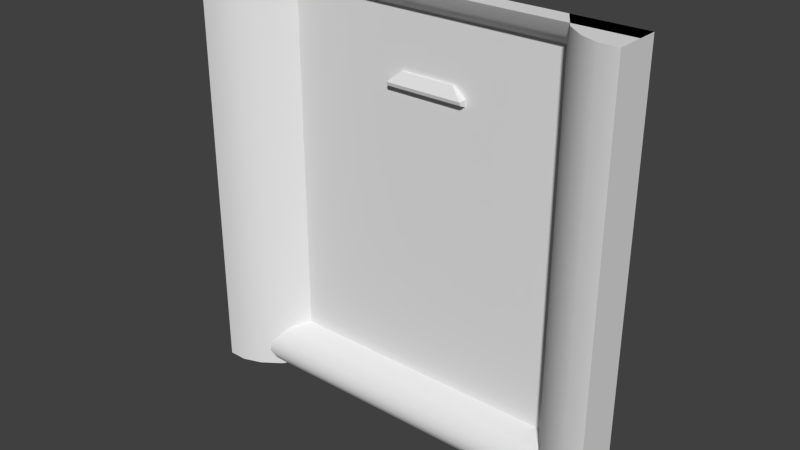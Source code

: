 # Source: stor1_3.blend  (saved by Blender 2.76.0; exported with 4.5.12 LTS)
import bpy
from mathutils import Matrix  # noqa: F401  (used for matrix-valued properties, if any)

bpy.ops.wm.read_factory_settings(use_empty=True)
scene = bpy.context.scene
scene.name = 'Scene'

# ---- collections
col_collection_1 = bpy.data.collections.new('Collection 1'); scene.collection.children.link(col_collection_1)

# ---- materials (node trees are filled in below, after node groups)
mat_stor1_5 = bpy.data.materials.new('stor1_5')
mat_stor1_5.alpha_threshold = 0.0
mat_stor1_5.use_transparent_shadow = False
mat_stor1_5.roughness = 0.5

# ---- material node trees

# ---- world
world_world = bpy.data.worlds.new('World'); scene.world = world_world
world_world.color = (0.05088, 0.05088, 0.05088)
world_world.use_sun_shadow = False
world_world.sun_shadow_jitter_overblur = 0.0
world_world.cycles.sampling_method = 'MANUAL'
world_world.cycles.sample_map_resolution = 256

# ---- meshes
me_stor1_3_meshdata = bpy.data.meshes.new('stor1_3_meshdata')
me_stor1_3_meshdata.from_pydata([(-1.28, 1.16, 1.28), (1.28, 1.16, 1.28), (1.28, 1.08, -1.187), (-1.28, 1.08, -1.187), (-1.28, 1.28, 1.138), (1.28, 1.28, 1.138), (1.28, 1.1, -1.095), (1.28, 1.2, 1.209), (-1.28, 1.16, -1.28), (1.28, 1.16, -1.28), (-1.28, 1.2, 1.209), (-1.28, 1.28, -1.002), (1.28, 1.28, -1.002), (-1.28, 1.1, -1.095), (-1.28, 1.23, 1.174), (1.28, 1.23, 1.174), (1.28, 1.1, -1.234), (-1.28, 1.1, -1.234), (-1.28, 1.08, -1.141), (1.28, 1.08, -1.141), (1.28, 1.14, -1.048), (-1.28, 1.14, -1.048), (1.28, 1.17, -1.025), (-1.28, 1.17, -1.025), (-1.28, 1.28, -1.28), (1.28, 1.28, -1.28), (-1.28, 1.28, 1.28), (1.28, 1.28, 1.28), (-1.28, 1.0, -1.28), (1.28, 1.0, -1.28), (-1.28, 1.0, 1.28), (1.28, 1.0, 1.28), (0.8602, 1.28, -1.28), (0.8602, 1.28, 1.28), (-0.8336, 1.28, 1.28), (-0.8336, 1.28, -1.28), (0.8602, 1.28, 1.138), (-0.8336, 1.28, 1.138), (0.8602, 1.28, -1.002), (-0.8336, 1.28, -1.002), (0.9652, 1.12, -1.28), (1.07, 1.04, -1.28), (1.175, 1.0, -1.28), (1.175, 1.0, 1.28), (1.07, 1.04, 1.28), (0.9652, 1.12, 1.28), (-0.9452, 1.12, 1.28), (-1.057, 1.04, 1.28), (-1.168, 1.0, 1.28), (-1.168, 1.0, -1.28), (-1.057, 1.04, -1.28), (-0.9452, 1.12, -1.28), (1.28, 1.28, 1.28), (-1.28, 1.28, 1.28), (1.28, 1.28, -1.28), (-1.28, 1.28, -1.28), (0.9127, 1.2, 1.28), (-0.8894, 1.2, 1.28), (-0.09804, 1.263, 0.8002), (-0.1656, 1.284, 0.6975), (-0.09804, 1.284, 0.8002), (0.2369, 1.263, 0.8002), (0.3045, 1.284, 0.6975), (0.2369, 1.284, 0.8002), (-0.1656, 1.232, 0.7383), (-0.1656, 1.284, 0.7383), (0.3045, 1.284, 0.7383), (0.3045, 1.232, 0.7383), (0.3045, 1.238, 0.7179), (-0.1656, 1.238, 0.7179)], [], [(19, 6, 13, 18), (14, 15, 7, 10), (16, 2, 3, 17), (22, 12, 11, 23), (4, 5, 15, 14), (1, 0, 10, 7), (9, 16, 17, 8), (2, 19, 18, 3), (6, 20, 21, 13), (20, 22, 23, 21), (9, 8, 24, 25), (0, 1, 27, 26), (39, 38, 36, 37), (32, 40, 45, 56, 33, 36, 38), (40, 41, 44, 45), (41, 42, 43, 44), (31, 43, 42, 29), (49, 50, 47, 48), (50, 51, 46, 47), (37, 34, 57, 46, 51, 35, 39), (28, 49, 48, 30), (31, 29, 54, 52), (28, 30, 53, 55), (45, 44, 43, 31, 52, 33, 56), (30, 48, 47, 46, 57, 34, 53), (42, 41, 40, 32, 54, 29), (35, 51, 50, 49, 28, 55), (64, 58, 60, 65), (66, 63, 61, 67), (67, 61, 58, 64), (63, 60, 58, 61), (62, 66, 67, 68), (59, 69, 64, 65), (68, 67, 64, 69), (62, 68, 69, 59)])
me_stor1_3_meshdata.polygons.foreach_set('use_smooth', [True] * 35)
_uv = me_stor1_3_meshdata.uv_layers.new(name='UVMap')
_uv.uv.foreach_set('vector', [1.0, 0.05427, 1.0, 0.07236, 0.0, 0.07236, 0.0, 0.05427, 0.0, 0.9584, 1.0, 0.9584, 1.0, 0.9723, 0.0, 0.9723, 1.0, 0.01809, 1.0, 0.03618, 0.0, 0.03618, 0.0, 0.01809, 1.0, 0.0995, 1.0, 0.1085, 0.0, 0.1085, 0.0, 0.0995, 0.0, 0.9446, 1.0, 0.9446, 1.0, 0.9584, 0.0, 0.9584, 1.0, 1.0, 0.0, 1.0, 0.0, 0.9723, 1.0, 0.9723, 1.0, 0.0, 1.0, 0.01809, 0.0, 0.01809, 0.0, 0.0, 1.0, 0.03618, 1.0, 0.05427, 0.0, 0.05427, 0.0, 0.03618, 1.0, 0.07236, 1.0, 0.09045, 0.0, 0.09045, 0.0, 0.07236, 1.0, 0.09045, 1.0, 0.0995, 0.0, 0.0995, 0.0, 0.09045, 0.6968, 0.0, 0.3032, 0.0, 0.3032, 0.0, 0.6968, 0.0, 0.258, 0.00164, 0.742, 0.00164, 0.742, 0.00164, 0.258, 0.00164, 0.1744, 0.1085, 0.836, 0.1085, 0.836, 0.9446, 0.1744, 0.9446, 0.836, 0.0, 0.877, 0.0, 0.877, 1.0, 0.8565, 1.0, 0.836, 1.0, 0.836, 0.9446, 0.836, 0.1085, 0.877, 0.0, 0.918, 0.0, 0.918, 1.0, 0.877, 1.0, 0.918, 0.0, 0.959, 0.0, 0.959, 1.0, 0.918, 1.0, 1.0, 1.0, 0.959, 1.0, 0.959, 0.0, 1.0, 0.0, 0.04359, 0.0, 0.08718, 0.0, 0.08718, 1.0, 0.04359, 1.0, 0.08718, 0.0, 0.1308, 0.0, 0.1308, 1.0, 0.08718, 1.0, 0.1744, 0.9446, 0.1744, 1.0, 0.1526, 1.0, 0.1308, 1.0, 0.1308, 0.0, 0.1744, 0.0, 0.1744, 0.1085, 0.0, 0.0, 0.04359, 0.0, 0.04359, 1.0, 0.0, 1.0, 0.8914, 0.7834, 0.8914, 0.3748, 0.8914, 0.3748, 0.8914, 0.7834, 0.1133, 0.3023, 0.1133, 0.9086, 0.1133, 0.9086, 0.1133, 0.3023, 0.6932, 0.0007445, 0.7137, 0.0007445, 0.7342, 0.0007445, 0.7547, 0.0007445, 0.7547, 0.0007445, 0.6727, 0.0007445, 0.6829, 0.0007445, 0.2547, 0.0007445, 0.2764, 0.0007445, 0.2982, 0.0007445, 0.32, 0.0007445, 0.3309, 0.0007445, 0.3418, 0.0007445, 0.2547, 0.0007445, 0.5769, 0.003934, 0.5695, 0.003934, 0.5622, 0.003934, 0.5548, 0.003934, 0.5842, 0.003934, 0.5842, 0.003934, 0.4361, 0.003934, 0.4283, 0.003934, 0.4205, 0.003934, 0.4126, 0.003934, 0.4048, 0.003934, 0.4048, 0.003934, 0.4381, 0.7866, 0.4574, 0.8055, 0.4574, 0.8055, 0.4381, 0.7866, 0.5902, 0.7892, 0.5732, 0.8058, 0.5732, 0.8058, 0.5902, 0.7892, 0.5936, 0.7889, 0.5688, 0.813, 0.4621, 0.813, 0.4373, 0.7889, 0.5501, 0.7862, 0.4856, 0.7862, 0.4856, 0.7862, 0.5501, 0.7862, 0.5936, 0.7729, 0.5936, 0.7889, 0.5936, 0.7889, 0.5936, 0.7809, 0.4373, 0.7729, 0.4373, 0.7809, 0.4373, 0.7889, 0.4373, 0.7889, 0.6012, 0.7813, 0.6012, 0.7889, 0.4297, 0.7889, 0.4297, 0.7813, 0.6012, 0.7729, 0.6012, 0.7813, 0.4297, 0.7813, 0.4297, 0.7729])
_ca = me_stor1_3_meshdata.color_attributes.new('Col', 'BYTE_COLOR', 'CORNER')
_ca.data.foreach_set('color', [0.7084, 0.0, 0.0, 1.0, 0.7084, 0.0, 0.0, 1.0, 0.7084, 0.0, 0.0, 1.0, 0.7084, 0.0, 0.0, 1.0, 0.7084, 0.0, 0.0, 1.0, 0.7084, 0.0, 0.0, 1.0, 0.7084, 0.0, 0.0, 1.0, 0.7084, 0.0, 0.0, 1.0, 0.7084, 0.0, 0.0, 1.0, 0.7084, 0.0, 0.0, 1.0, 0.7084, 0.0, 0.0, 1.0, 0.7084, 0.0, 0.0, 1.0, 0.7084, 0.0, 0.0, 1.0, 0.7084, 0.0, 0.0, 1.0, 0.7084, 0.0, 0.0, 1.0, 0.7084, 0.0, 0.0, 1.0, 0.7084, 0.0, 0.0, 1.0, 0.7084, 0.0, 0.0, 1.0, 0.7084, 0.0, 0.0, 1.0, 0.7084, 0.0, 0.0, 1.0, 0.7084, 0.0, 0.0, 1.0, 0.7084, 0.0, 0.0, 1.0, 0.7084, 0.0, 0.0, 1.0, 0.7084, 0.0, 0.0, 1.0, 0.7084, 0.0, 0.0, 1.0, 0.7084, 0.0, 0.0, 1.0, 0.7084, 0.0, 0.0, 1.0, 0.7084, 0.0, 0.0, 1.0, 0.7084, 0.0, 0.0, 1.0, 0.7084, 0.0, 0.0, 1.0, 0.7084, 0.0, 0.0, 1.0, 0.7084, 0.0, 0.0, 1.0, 0.7084, 0.0, 0.0, 1.0, 0.7084, 0.0, 0.0, 1.0, 0.7084, 0.0, 0.0, 1.0, 0.7084, 0.0, 0.0, 1.0, 0.7084, 0.0, 0.0, 1.0, 0.7084, 0.0, 0.0, 1.0, 0.7084, 0.0, 0.0, 1.0, 0.7084, 0.0, 0.0, 1.0, 0.7084, 0.0, 0.0, 1.0, 0.7084, 0.0, 0.0, 1.0, 0.7084, 0.0, 0.0, 1.0, 0.7084, 0.0, 0.0, 1.0, 0.7084, 0.0, 0.0, 1.0, 0.7084, 0.0, 0.0, 1.0, 0.7084, 0.0, 0.0, 1.0, 0.7084, 0.0, 0.0, 1.0, 0.7084, 0.0, 0.0, 1.0, 0.7084, 0.0, 0.0, 1.0, 0.7084, 0.0, 0.0, 1.0, 0.7084, 0.0, 0.0, 1.0, 0.7084, 0.0, 0.0, 1.0, 0.7084, 0.0, 0.0, 1.0, 0.7084, 0.0, 0.0, 1.0, 0.7084, 0.0, 0.0, 1.0, 0.7084, 0.0, 0.0, 1.0, 0.7084, 0.0, 0.0, 1.0, 0.7084, 0.0, 0.0, 1.0, 0.7084, 0.0, 0.0, 1.0, 0.7084, 0.0, 0.0, 1.0, 0.7084, 0.0, 0.0, 1.0, 0.7084, 0.0, 0.0, 1.0, 0.7084, 0.0, 0.0, 1.0, 0.7084, 0.0, 0.0, 1.0, 0.7084, 0.0, 0.0, 1.0, 0.7084, 0.0, 0.0, 1.0, 0.7084, 0.0, 0.0, 1.0, 0.7084, 0.0, 0.0, 1.0, 0.7084, 0.0, 0.0, 1.0, 0.7084, 0.0, 0.0, 1.0, 0.7084, 0.0, 0.0, 1.0, 0.7084, 0.0, 0.0, 1.0, 0.7084, 0.0, 0.0, 1.0, 0.7084, 0.0, 0.0, 1.0, 0.7084, 0.0, 0.0, 1.0, 0.7084, 0.0, 0.0, 1.0, 0.7084, 0.0, 0.0, 1.0, 0.7084, 0.0, 0.0, 1.0, 0.7084, 0.0, 0.0, 1.0, 0.7084, 0.0, 0.0, 1.0, 0.7084, 0.0, 0.0, 1.0, 0.7084, 0.0, 0.0, 1.0, 0.7084, 0.0, 0.0, 1.0, 0.7084, 0.0, 0.0, 1.0, 0.7084, 0.0, 0.0, 1.0, 0.7084, 0.0, 0.0, 1.0, 0.7084, 0.0, 0.0, 1.0, 0.7084, 0.0, 0.0, 1.0, 0.7084, 0.0, 0.0, 1.0, 0.7084, 0.0, 0.0, 1.0, 0.7084, 0.0, 0.0, 1.0, 0.7084, 0.0, 0.0, 1.0, 0.7084, 0.0, 0.0, 1.0, 0.7084, 0.0, 0.0, 1.0, 0.7084, 0.0, 0.0, 1.0, 0.7084, 0.0, 0.0, 1.0, 0.7084, 0.0, 0.0, 1.0, 0.7084, 0.0, 0.0, 1.0, 0.7084, 0.0, 0.0, 1.0, 0.7084, 0.0, 0.0, 1.0, 0.7084, 0.0, 0.0, 1.0, 0.7084, 0.0, 0.0, 1.0, 0.7084, 0.0, 0.0, 1.0, 0.7084, 0.0, 0.0, 1.0, 0.7084, 0.0, 0.0, 1.0, 0.7084, 0.0, 0.0, 1.0, 0.7084, 0.0, 0.0, 1.0, 0.7084, 0.0, 0.0, 1.0, 0.7084, 0.0, 0.0, 1.0, 0.7084, 0.0, 0.0, 1.0, 0.7084, 0.0, 0.0, 1.0, 0.7084, 0.0, 0.0, 1.0, 0.7084, 0.0, 0.0, 1.0, 0.7084, 0.0, 0.0, 1.0, 0.7084, 0.0, 0.0, 1.0, 0.7084, 0.0, 0.0, 1.0, 0.7084, 0.0, 0.0, 1.0, 0.7084, 0.0, 0.0, 1.0, 0.7084, 0.0, 0.0, 1.0, 0.7084, 0.0, 0.0, 1.0, 0.7084, 0.0, 0.0, 1.0, 0.7084, 0.0, 0.0, 1.0, 0.7084, 0.0, 0.0, 1.0, 0.7084, 0.0, 0.0, 1.0, 0.7084, 0.0, 0.0, 1.0, 0.7084, 0.0, 0.0, 1.0, 0.7084, 0.0, 0.0, 1.0, 0.7084, 0.0, 0.0, 1.0, 0.7084, 0.0, 0.0, 1.0, 0.7084, 0.0, 0.0, 1.0, 0.7084, 0.0, 0.0, 1.0, 0.7084, 0.0, 0.0, 1.0, 0.7084, 0.0, 0.0, 1.0, 0.7084, 0.0, 0.0, 1.0, 0.7084, 0.0, 0.0, 1.0, 0.7084, 0.0, 0.0, 1.0, 0.7084, 0.0, 0.0, 1.0, 0.7084, 0.0, 0.0, 1.0, 0.7084, 0.0, 0.0, 1.0, 0.7084, 0.0, 0.0, 1.0, 0.7084, 0.0, 0.0, 1.0, 0.7084, 0.0, 0.0, 1.0, 0.7084, 0.0, 0.0, 1.0, 0.7084, 0.0, 0.0, 1.0, 0.7084, 0.0, 0.0, 1.0, 0.7084, 0.0, 0.0, 1.0, 0.7084, 0.0, 0.0, 1.0, 0.7084, 0.0, 0.0, 1.0, 0.7084, 0.0, 0.0, 1.0, 0.7084, 0.0, 0.0, 1.0, 0.7084, 0.0, 0.0, 1.0, 0.7084, 0.0, 0.0, 1.0, 0.7084, 0.0, 0.0, 1.0, 0.7084, 0.0, 0.0, 1.0, 0.7084, 0.0, 0.0, 1.0])
me_stor1_3_meshdata.materials.append(mat_stor1_5)
me_stor1_3_meshdata.use_remesh_preserve_volume = False
me_stor1_3_meshdata.use_remesh_preserve_attributes = False
me_stor1_3_meshdata.use_mirror_vertex_groups = False
me_stor1_3_meshdata.update()

# ---- objects
ob_stor1_3_mesh = bpy.data.objects.new('stor1_3_mesh', me_stor1_3_meshdata)

# ---- transforms, parenting, visibility, modifiers, constraints
ob_stor1_3_mesh.location = (0.0, 0.0, 0.0)
ob_stor1_3_mesh.lineart.crease_threshold = 0.0
_m = ob_stor1_3_mesh.modifiers.new('EdgeSplit', 'EDGE_SPLIT')

# ---- collection membership
col_collection_1.objects.link(ob_stor1_3_mesh)

# ---- scene / render settings (as saved in the file)
scene.frame_start = 1; scene.frame_end = 2; scene.frame_set(1)
scene.render.engine = 'BLENDER_EEVEE_NEXT'
scene.render.resolution_percentage = 50
scene.render.dither_intensity = 0.0
scene.cycles.use_denoising = False
scene.cycles.samples = 10
scene.cycles.sampling_pattern = 'TABULATED_SOBOL'
scene.cycles.light_sampling_threshold = 0.0
scene.cycles.use_adaptive_sampling = False
scene.cycles.use_light_tree = False
scene.cycles.blur_glossy = 0.0
scene.cycles.pixel_filter_type = 'GAUSSIAN'
scene.cycles.sample_clamp_indirect = 0.0
scene.view_settings.view_transform = 'Standard'
bpy.context.view_layer.update()

# ---- added for rendering (the .blend has no active camera and no usable light): camera, sun
cam_auto = bpy.data.cameras.new('AutoCamera')
cam_auto.lens = 50.0
cam_auto.sensor_width = 36.0
cam_auto.clip_end = 1000.0
ob_auto_camera = bpy.data.objects.new('AutoCamera', cam_auto)
scene.collection.objects.link(ob_auto_camera)
ob_auto_camera.location = (3.35996, -2.88997, 2.68797)
ob_auto_camera.rotation_euler = (1.09748, -7.21219e-08, 0.694738)
scene.camera = ob_auto_camera
light_auto_sun = bpy.data.lights.new('AutoSun', 'SUN')
light_auto_sun.energy = 3.0
light_auto_sun.angle = 0.0523599
ob_auto_sun = bpy.data.objects.new('AutoSun', light_auto_sun)
scene.collection.objects.link(ob_auto_sun)
ob_auto_sun.rotation_euler = (0.872665, 0.174533, 0.523599)
bpy.context.view_layer.update()
